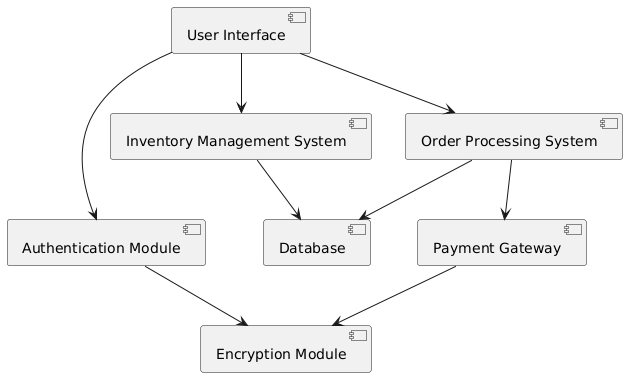

The diagram above was rendered by PlantUML. Its source (embedded in the PNG):
@startuml
' Component Diagram
component "User Interface" as UI
component "Authentication Module" as AM
component "Inventory Management System" as IMS
component "Order Processing System" as OPS
component "Payment Gateway" as PG
component "Encryption Module" as EM
component "Database" as DB

UI --> AM
UI --> IMS
UI --> OPS
OPS --> PG
AM --> EM
IMS --> DB
OPS --> DB
PG --> EM
@enduml